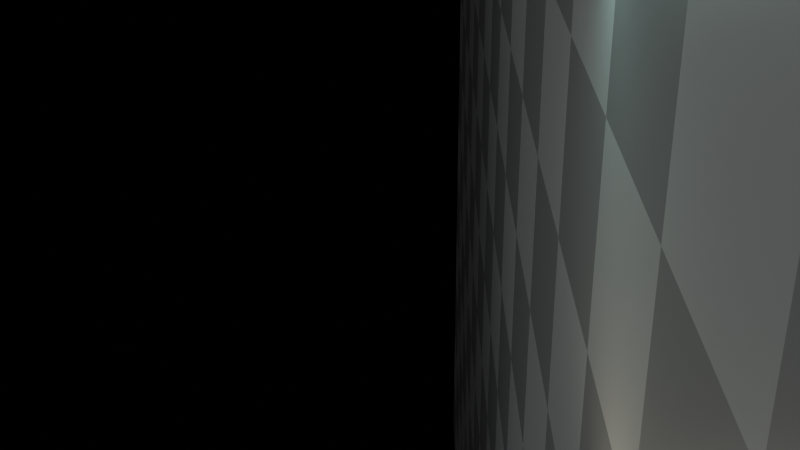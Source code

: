 # Source: starter-file-ball1.blend  (saved by Blender 2.82.7; exported with 4.5.12 LTS)
import bpy
from mathutils import Matrix  # noqa: F401  (used for matrix-valued properties, if any)

bpy.ops.wm.read_factory_settings(use_empty=True)
scene = bpy.context.scene
scene.name = 'Scene'

# ---- collections
col_collection = bpy.data.collections.new('Collection'); scene.collection.children.link(col_collection)
col_collection_1 = bpy.data.collections.new('Collection 1'); col_collection.children.link(col_collection_1)

# ---- materials (node trees are filled in below, after node groups)
mat_material_001 = bpy.data.materials.new('Material.001')
mat_material_001.use_transparent_shadow = False
mat_material_006 = bpy.data.materials.new('Material.006')
mat_material_006.use_transparent_shadow = False

# ---- material node trees
mat_material_001.use_nodes = True; mat_material_001.node_tree.nodes.clear()
_N = mat_material_001.node_tree.nodes; _L = mat_material_001.node_tree.links
n0 = _N.new('ShaderNodeOutputMaterial'); n0.name = 'Material Output'; n0.location = (300, 300)
n1 = _N.new('ShaderNodeBsdfPrincipled'); n1.name = 'Principled BSDF'; n1.location = (10, 300)
n1.distribution = 'GGX'
n1.subsurface_method = 'BURLEY'
n1.inputs[0].default_value = (0.0, 0.0, 0.0, 1.0)
n1.inputs[3].default_value = 1.45
n1.inputs[13].default_value = 0.0
n1.inputs[27].default_value = (0.0, 0.0, 0.0, 1.0)
n1.inputs[28].default_value = 1.0
_L.new(n1.outputs[0], n0.inputs[0])
n0.is_active_output = True
mat_material_006.use_nodes = True; mat_material_006.node_tree.nodes.clear()
_N = mat_material_006.node_tree.nodes; _L = mat_material_006.node_tree.links
n0 = _N.new('ShaderNodeOutputMaterial'); n0.name = 'Material Output'; n0.location = (300, 300)
n1 = _N.new('ShaderNodeBsdfPrincipled'); n1.name = 'Principled BSDF'; n1.location = (10, 300)
n1.distribution = 'GGX'
n1.subsurface_method = 'BURLEY'
n1.inputs[3].default_value = 1.45
n1.inputs[27].default_value = (0.0, 0.0, 0.0, 1.0)
n1.inputs[28].default_value = 1.0
n2 = _N.new('ShaderNodeTexChecker'); n2.name = 'Checker Texture'; n2.location = (-296, 188)
n2.inputs[1].default_value = (0.1717, 0.1717, 0.1717, 1.0)
n2.inputs[2].default_value = (0.08026, 0.08026, 0.08026, 1.0)
n2.inputs[3].default_value = 25.0
_L.new(n1.outputs[0], n0.inputs[0])
_L.new(n2.outputs[0], n1.inputs[0])
n0.is_active_output = True

# ---- world
world_world = bpy.data.worlds.new('World'); scene.world = world_world
world_world.use_nodes = True; world_world.node_tree.nodes.clear()
_N = world_world.node_tree.nodes; _L = world_world.node_tree.links
n0 = _N.new('ShaderNodeOutputWorld'); n0.name = 'World Output'; n0.location = (300, 300)
n1 = _N.new('ShaderNodeBackground'); n1.name = 'Background'; n1.location = (10, 300)
n1.inputs[0].default_value = (0.05088, 0.05088, 0.05088, 1.0)
_L.new(n1.outputs[0], n0.inputs[0])
n0.is_active_output = True
world_world.color = (0.05088, 0.05088, 0.05088)
world_world.use_sun_shadow = False
world_world.sun_shadow_jitter_overblur = 0.0

# ---- cameras
cam_camera_002 = bpy.data.cameras.new('Camera.002')

# ---- lights
light_area_004 = bpy.data.lights.new('Area.004', 'AREA')
light_area_004.color = (0.9551, 1.0, 1.0)
light_area_004.transmission_factor = 0.0
light_area_004.energy = 3.927e+04
light_area_004.shadow_soft_size = 171.0
light_area_004.shadow_maximum_resolution = 0.006
light_area_004.use_absolute_resolution = True
light_area_004.size = 171.0
light_area_004.size_y = 1.0
light_area_005 = bpy.data.lights.new('Area.005', 'AREA')
light_area_005.color = (0.6306, 1.0, 0.9146)
light_area_005.transmission_factor = 0.0
light_area_005.energy = 3142.0
light_area_005.shadow_soft_size = 1.0
light_area_005.shadow_maximum_resolution = 0.006
light_area_005.use_absolute_resolution = True
light_area_005.size = 1.0
light_area_005.size_y = 1.0
light_area_006 = bpy.data.lights.new('Area.006', 'AREA')
light_area_006.color = (1.0, 0.9041, 0.6818)
light_area_006.transmission_factor = 0.0
light_area_006.energy = 3142.0
light_area_006.shadow_soft_size = 1.0
light_area_006.shadow_maximum_resolution = 0.006
light_area_006.use_absolute_resolution = True
light_area_006.size = 1.0
light_area_006.size_y = 1.0

# ---- meshes
me_plane = bpy.data.meshes.new('Plane')
me_plane.from_pydata([(-1.0, -1.0, 72.05), (1.0, -1.0, 72.05), (-1.0, 1.0, 72.05), (1.0, 1.0, 72.05)], [], [(0, 1, 3, 2)])
_uv = me_plane.uv_layers.new(name='UVMap')
_uv.uv.foreach_set('vector', [0.0, 0.0, 1.0, 0.0, 1.0, 1.0, 0.0, 1.0])
me_plane.materials.append(mat_material_001)
me_plane.use_remesh_fix_poles = True
me_plane.use_remesh_preserve_attributes = False
me_plane.use_mirror_vertex_groups = False
me_plane.update()
me_plane_001 = bpy.data.meshes.new('Plane.001')
me_plane_001.from_pydata([(-1.0, -1.0, 0.4387), (0.9997, -1.0, 0.4387), (-1.0, 1.0, 0.4387), (0.9997, 1.0, 0.4387)], [], [(0, 1, 3, 2)])
_uv = me_plane_001.uv_layers.new(name='UVMap')
_uv.uv.foreach_set('vector', [0.0, 0.0, 1.0, 0.0, 1.0, 1.0, 0.0, 1.0])
me_plane_001.materials.append(mat_material_006)
me_plane_001.use_remesh_fix_poles = True
me_plane_001.use_remesh_preserve_attributes = False
me_plane_001.use_mirror_vertex_groups = False
me_plane_001.update()

# ---- objects
ob_camera = bpy.data.objects.new('Camera', cam_camera_002)
ob_empty = bpy.data.objects.new('Empty', None)
ob_aplane_001 = bpy.data.objects.new('APlane.001', me_plane)
ob_area_004 = bpy.data.objects.new('Area.004', light_area_004)
ob_area_002 = bpy.data.objects.new('Area.002', light_area_005)
ob_area_005 = bpy.data.objects.new('Area.005', light_area_006)
ob_aplane = bpy.data.objects.new('APlane', me_plane_001)

# ---- transforms, parenting, visibility, modifiers, constraints
ob_camera.location = (-0.4214, 8.366, -34.58)
ob_camera.rotation_mode = 'QUATERNION'
ob_camera.rotation_quaternion = (0.04557, 0.7875, 0.8156, -0.01046)
ob_camera.scale = (1.0, 1.0, 1.0)
ob_camera.lineart.crease_threshold = 0.0
ob_empty.parent = ob_camera
ob_empty.matrix_parent_inverse = Matrix(((-0.2749, 0.9584, -0.07698, -2.732), (0.96, 0.278, 0.03261, 0.2344), (0.05265, -0.06494, -0.9965, -36.11), (-0.0, -0.0, 0.0, 1.0)))
ob_empty.location = (-2.453, 60.2, -21.72)
ob_empty.rotation_euler = (-3.142, -5.643e-07, -1.327)
ob_empty.scale = (10.0, 10.0, 10.0)
ob_empty.lineart.crease_threshold = 0.0
ob_aplane_001.parent = ob_empty
ob_aplane_001.matrix_parent_inverse = Matrix(((0.003809, 0.09964, -0.007573, 3.041), (0.09987, -0.003549, 0.003542, 2.232), (0.003261, -0.007698, -0.09965, -29.25), (-0.0, 0.0, -0.0, 1.0)))
ob_aplane_001.location = (-2.64, 18.23, 23.71)
ob_aplane_001.rotation_euler = (0.4545, 0.08203, 0.0001452)
ob_aplane_001.scale = (159.9, 238.9, 1.012)
ob_aplane_001.lineart.crease_threshold = 0.0
ob_area_004.location = (-7.608, -14.41, 36.24)
ob_area_004.rotation_euler = (2.63, 1.487, 0.9368)
ob_area_004.lineart.crease_threshold = 0.0
ob_area_002.location = (14.26, 15.02, 32.28)
ob_area_002.rotation_euler = (-0.0, 1.666, -0.0)
ob_area_002.scale = (6.366, 19.17, 19.09)
ob_area_002.lineart.crease_threshold = 0.0
ob_area_005.location = (-25.29, 15.02, 32.28)
ob_area_005.rotation_euler = (0.3316, -1.537, -0.2755)
ob_area_005.scale = (6.366, 19.17, 19.09)
ob_area_005.lineart.crease_threshold = 0.0
ob_aplane.location = (31.08, 27.02, 33.41)
ob_aplane.rotation_euler = (-1.364, 1.998, 0.2203)
ob_aplane.scale = (224.3, 224.3, 1.0)
ob_aplane.lineart.crease_threshold = 0.0

# ---- collection membership
col_collection_1.objects.link(ob_camera)
col_collection_1.objects.link(ob_empty)
col_collection_1.objects.link(ob_aplane_001)
col_collection_1.objects.link(ob_area_004)
col_collection_1.objects.link(ob_area_002)
col_collection_1.objects.link(ob_area_005)
col_collection_1.objects.link(ob_aplane)

# ---- scene / render settings (as saved in the file)
scene.camera = ob_camera
scene.frame_start = 1; scene.frame_end = 6000; scene.frame_set(1)
scene.render.engine = 'BLENDER_EEVEE_NEXT'
scene.render.fps = 120
scene.render.line_thickness = 0.5
scene.cycles.use_denoising = False
scene.cycles.samples = 10
scene.cycles.sampling_pattern = 'TABULATED_SOBOL'
scene.cycles.use_adaptive_sampling = False
scene.cycles.use_light_tree = False
scene.cycles.max_bounces = 4
scene.cycles.transmission_bounces = 4
scene.cycles.volume_bounces = 2
scene.cycles.transparent_max_bounces = 4
scene.cycles.pixel_filter_type = 'GAUSSIAN'
scene.view_settings.view_transform = 'Standard'
bpy.context.view_layer.update()
